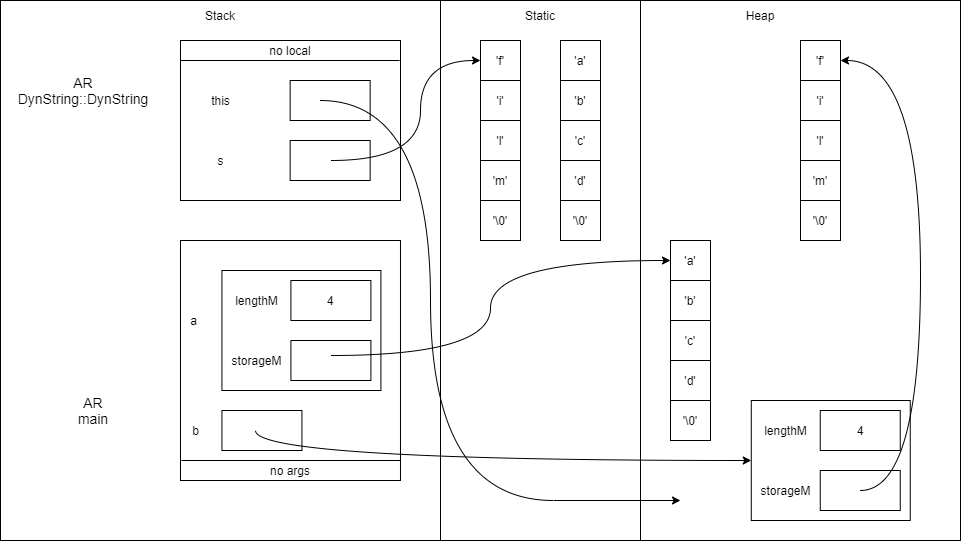

The diagram above was exported from draw.io. Its source (the exported page's mxGraphModel, read from the mxfile embedded in the PNG):
<mxGraphModel dx="1038" dy="607" grid="1" gridSize="10" guides="1" tooltips="1" connect="1" arrows="1" fold="1" page="1" pageScale="1" pageWidth="850" pageHeight="1100" math="0" shadow="0">
  <root>
    <mxCell id="0" />
    <mxCell id="1" parent="0" />
    <mxCell id="m10nChbahwYUMVB2nYBK-4" value="" style="rounded=0;whiteSpace=wrap;html=1;" parent="1" vertex="1">
      <mxGeometry x="120" y="360" width="960" height="540" as="geometry" />
    </mxCell>
    <mxCell id="stOWys9pD0_sakDn46Ev-13" value="" style="rounded=0;whiteSpace=wrap;html=1;" parent="1" vertex="1">
      <mxGeometry x="299.98" y="600" width="220" height="240" as="geometry" />
    </mxCell>
    <mxCell id="stOWys9pD0_sakDn46Ev-11" value="" style="rounded=0;whiteSpace=wrap;html=1;" parent="1" vertex="1">
      <mxGeometry x="300" y="400" width="220" height="160" as="geometry" />
    </mxCell>
    <mxCell id="stOWys9pD0_sakDn46Ev-12" value="" style="rounded=0;whiteSpace=wrap;html=1;fontStyle=1" parent="1" vertex="1">
      <mxGeometry x="409.65000000000003" y="440" width="80" height="40" as="geometry" />
    </mxCell>
    <mxCell id="PJE20yASwqty7nJTHeP5-4" value="AR&lt;br style=&quot;font-size: 14px&quot;&gt;main" style="text;html=1;strokeColor=none;fillColor=none;align=center;verticalAlign=middle;whiteSpace=wrap;rounded=0;fontSize=14;" parent="1" vertex="1">
      <mxGeometry x="171.94102564102562" y="750" width="82.05128205128204" height="40" as="geometry" />
    </mxCell>
    <mxCell id="5OTEoSfdiRqcfT02eXME-11" value="" style="endArrow=none;html=1;" parent="1" edge="1">
      <mxGeometry x="141.91897435897437" y="620" width="51.28205128205128" height="50" as="geometry">
        <mxPoint x="300.8933333333332" y="820" as="sourcePoint" />
        <mxPoint x="519.98" y="820" as="targetPoint" />
        <Array as="points" />
      </mxGeometry>
    </mxCell>
    <mxCell id="uWGll-0CbrgkMA_lIn7q-4" value="a" style="text;html=1;align=center;verticalAlign=middle;resizable=0;points=[];autosize=1;strokeColor=none;fillColor=none;" parent="1" vertex="1">
      <mxGeometry x="302.57" y="670" width="20" height="20" as="geometry" />
    </mxCell>
    <mxCell id="nybA2YcWLfIz0iM2jKi8-2" value="AR&lt;br&gt;DynString::DynString" style="text;html=1;strokeColor=none;fillColor=none;align=center;verticalAlign=middle;whiteSpace=wrap;rounded=0;fontSize=14;" parent="1" vertex="1">
      <mxGeometry x="133" y="430" width="139.96" height="40" as="geometry" />
    </mxCell>
    <mxCell id="nybA2YcWLfIz0iM2jKi8-5" value="" style="endArrow=none;html=1;" parent="1" edge="1">
      <mxGeometry x="272.9533333333334" y="400" width="51.28205128205128" height="50" as="geometry">
        <mxPoint x="300" y="420" as="sourcePoint" />
        <mxPoint x="519.1071794871793" y="420" as="targetPoint" />
      </mxGeometry>
    </mxCell>
    <mxCell id="nybA2YcWLfIz0iM2jKi8-6" value="this" style="text;html=1;align=center;verticalAlign=middle;resizable=0;points=[];autosize=1;strokeColor=none;fillColor=none;" parent="1" vertex="1">
      <mxGeometry x="324.64000000000004" y="450" width="30" height="20" as="geometry" />
    </mxCell>
    <mxCell id="qnV2X_WM88TbcoemKHRD-1" value="" style="rounded=0;whiteSpace=wrap;html=1;" parent="1" vertex="1">
      <mxGeometry x="409.65000000000003" y="500" width="80" height="40" as="geometry" />
    </mxCell>
    <mxCell id="qnV2X_WM88TbcoemKHRD-3" value="s" style="text;html=1;align=center;verticalAlign=middle;resizable=0;points=[];autosize=1;strokeColor=none;fillColor=none;" parent="1" vertex="1">
      <mxGeometry x="329.64000000000004" y="510" width="20" height="20" as="geometry" />
    </mxCell>
    <mxCell id="stOWys9pD0_sakDn46Ev-1" value="" style="rounded=0;whiteSpace=wrap;html=1;" parent="1" vertex="1">
      <mxGeometry x="341.4399999999999" y="630" width="158.97" height="120" as="geometry" />
    </mxCell>
    <mxCell id="stOWys9pD0_sakDn46Ev-2" value="4" style="rounded=0;whiteSpace=wrap;html=1;" parent="1" vertex="1">
      <mxGeometry x="410.4099999999999" y="640" width="80" height="40" as="geometry" />
    </mxCell>
    <mxCell id="stOWys9pD0_sakDn46Ev-3" value="" style="rounded=0;whiteSpace=wrap;html=1;" parent="1" vertex="1">
      <mxGeometry x="410.4099999999999" y="700" width="80" height="40" as="geometry" />
    </mxCell>
    <mxCell id="stOWys9pD0_sakDn46Ev-4" value="lengthM" style="text;html=1;align=center;verticalAlign=middle;resizable=0;points=[];autosize=1;strokeColor=none;fillColor=none;" parent="1" vertex="1">
      <mxGeometry x="345.6599999999999" y="650" width="60" height="20" as="geometry" />
    </mxCell>
    <mxCell id="stOWys9pD0_sakDn46Ev-5" value="storageM" style="text;html=1;align=center;verticalAlign=middle;resizable=0;points=[];autosize=1;strokeColor=none;fillColor=none;" parent="1" vertex="1">
      <mxGeometry x="340.6599999999999" y="710" width="70" height="20" as="geometry" />
    </mxCell>
    <mxCell id="stOWys9pD0_sakDn46Ev-7" value="no local" style="text;html=1;strokeColor=none;fillColor=none;align=center;verticalAlign=middle;whiteSpace=wrap;rounded=0;" parent="1" vertex="1">
      <mxGeometry x="363.8446153846154" y="400" width="92.30769230769229" height="20" as="geometry" />
    </mxCell>
    <mxCell id="stOWys9pD0_sakDn46Ev-14" value="no args" style="text;html=1;strokeColor=none;fillColor=none;align=center;verticalAlign=middle;whiteSpace=wrap;rounded=0;" parent="1" vertex="1">
      <mxGeometry x="363.8246153846154" y="820" width="92.30769230769229" height="20" as="geometry" />
    </mxCell>
    <mxCell id="stOWys9pD0_sakDn46Ev-25" value="" style="group" parent="1" vertex="1" connectable="0">
      <mxGeometry x="600" y="400" width="40" height="200" as="geometry" />
    </mxCell>
    <mxCell id="stOWys9pD0_sakDn46Ev-15" value="'f'" style="rounded=0;whiteSpace=wrap;html=1;" parent="stOWys9pD0_sakDn46Ev-25" vertex="1">
      <mxGeometry width="40" height="40" as="geometry" />
    </mxCell>
    <mxCell id="stOWys9pD0_sakDn46Ev-16" value="'i'" style="rounded=0;whiteSpace=wrap;html=1;" parent="stOWys9pD0_sakDn46Ev-25" vertex="1">
      <mxGeometry y="40" width="40" height="40" as="geometry" />
    </mxCell>
    <mxCell id="stOWys9pD0_sakDn46Ev-17" value="'l'" style="rounded=0;whiteSpace=wrap;html=1;" parent="stOWys9pD0_sakDn46Ev-25" vertex="1">
      <mxGeometry y="80" width="40" height="40" as="geometry" />
    </mxCell>
    <mxCell id="stOWys9pD0_sakDn46Ev-18" value="'m'" style="rounded=0;whiteSpace=wrap;html=1;" parent="stOWys9pD0_sakDn46Ev-25" vertex="1">
      <mxGeometry y="120" width="40" height="40" as="geometry" />
    </mxCell>
    <mxCell id="stOWys9pD0_sakDn46Ev-19" value="'\0'" style="rounded=0;whiteSpace=wrap;html=1;" parent="stOWys9pD0_sakDn46Ev-25" vertex="1">
      <mxGeometry y="160" width="40" height="40" as="geometry" />
    </mxCell>
    <mxCell id="stOWys9pD0_sakDn46Ev-26" value="" style="group" parent="1" vertex="1" connectable="0">
      <mxGeometry x="790" y="600" width="40" height="200" as="geometry" />
    </mxCell>
    <mxCell id="stOWys9pD0_sakDn46Ev-27" value="'a'" style="rounded=0;whiteSpace=wrap;html=1;" parent="stOWys9pD0_sakDn46Ev-26" vertex="1">
      <mxGeometry width="40" height="40" as="geometry" />
    </mxCell>
    <mxCell id="stOWys9pD0_sakDn46Ev-28" value="'b'" style="rounded=0;whiteSpace=wrap;html=1;" parent="stOWys9pD0_sakDn46Ev-26" vertex="1">
      <mxGeometry y="40" width="40" height="40" as="geometry" />
    </mxCell>
    <mxCell id="stOWys9pD0_sakDn46Ev-29" value="'c'" style="rounded=0;whiteSpace=wrap;html=1;" parent="stOWys9pD0_sakDn46Ev-26" vertex="1">
      <mxGeometry y="80" width="40" height="40" as="geometry" />
    </mxCell>
    <mxCell id="stOWys9pD0_sakDn46Ev-30" value="'d'" style="rounded=0;whiteSpace=wrap;html=1;" parent="stOWys9pD0_sakDn46Ev-26" vertex="1">
      <mxGeometry y="120" width="40" height="40" as="geometry" />
    </mxCell>
    <mxCell id="stOWys9pD0_sakDn46Ev-31" value="'\0'" style="rounded=0;whiteSpace=wrap;html=1;" parent="stOWys9pD0_sakDn46Ev-26" vertex="1">
      <mxGeometry y="160" width="40" height="40" as="geometry" />
    </mxCell>
    <mxCell id="stOWys9pD0_sakDn46Ev-33" value="" style="curved=1;endArrow=classic;html=1;rounded=0;edgeStyle=orthogonalEdgeStyle;entryX=0;entryY=0.5;entryDx=0;entryDy=0;" parent="1" edge="1">
      <mxGeometry width="50" height="50" relative="1" as="geometry">
        <mxPoint x="450.40999999999985" y="520" as="sourcePoint" />
        <mxPoint x="600" y="420" as="targetPoint" />
        <Array as="points">
          <mxPoint x="540" y="520" />
          <mxPoint x="540" y="420" />
        </Array>
      </mxGeometry>
    </mxCell>
    <mxCell id="stOWys9pD0_sakDn46Ev-38" value="Stack" style="text;html=1;strokeColor=none;fillColor=none;align=center;verticalAlign=middle;whiteSpace=wrap;rounded=0;" parent="1" vertex="1">
      <mxGeometry x="309.64" y="360" width="60" height="30" as="geometry" />
    </mxCell>
    <mxCell id="stOWys9pD0_sakDn46Ev-39" value="Static" style="text;html=1;strokeColor=none;fillColor=none;align=center;verticalAlign=middle;whiteSpace=wrap;rounded=0;" parent="1" vertex="1">
      <mxGeometry x="630" y="360" width="60" height="30" as="geometry" />
    </mxCell>
    <mxCell id="stOWys9pD0_sakDn46Ev-40" value="Heap" style="text;html=1;strokeColor=none;fillColor=none;align=center;verticalAlign=middle;whiteSpace=wrap;rounded=0;" parent="1" vertex="1">
      <mxGeometry x="850" y="360" width="60" height="30" as="geometry" />
    </mxCell>
    <mxCell id="stOWys9pD0_sakDn46Ev-41" value="" style="curved=1;endArrow=classic;html=1;rounded=0;edgeStyle=orthogonalEdgeStyle;entryX=0;entryY=0.5;entryDx=0;entryDy=0;" parent="1" target="stOWys9pD0_sakDn46Ev-27" edge="1">
      <mxGeometry width="50" height="50" relative="1" as="geometry">
        <mxPoint x="450.40999999999997" y="715" as="sourcePoint" />
        <mxPoint x="500.40999999999997" y="665" as="targetPoint" />
        <Array as="points">
          <mxPoint x="610" y="715" />
          <mxPoint x="610" y="620" />
        </Array>
      </mxGeometry>
    </mxCell>
    <mxCell id="m10nChbahwYUMVB2nYBK-1" value="" style="endArrow=none;html=1;rounded=0;edgeStyle=orthogonalEdgeStyle;" parent="1" edge="1">
      <mxGeometry width="50" height="50" relative="1" as="geometry">
        <mxPoint x="560" y="900" as="sourcePoint" />
        <mxPoint x="560" y="360" as="targetPoint" />
      </mxGeometry>
    </mxCell>
    <mxCell id="m10nChbahwYUMVB2nYBK-2" value="" style="endArrow=none;html=1;rounded=0;edgeStyle=orthogonalEdgeStyle;" parent="1" edge="1">
      <mxGeometry width="50" height="50" relative="1" as="geometry">
        <mxPoint x="760" y="900" as="sourcePoint" />
        <mxPoint x="760" y="360" as="targetPoint" />
      </mxGeometry>
    </mxCell>
    <mxCell id="m10nChbahwYUMVB2nYBK-5" value="" style="rounded=0;whiteSpace=wrap;html=1;" parent="1" vertex="1">
      <mxGeometry x="341.43999999999994" y="770" width="80" height="40" as="geometry" />
    </mxCell>
    <mxCell id="m10nChbahwYUMVB2nYBK-6" value="b" style="text;html=1;align=center;verticalAlign=middle;resizable=0;points=[];autosize=1;strokeColor=none;fillColor=none;" parent="1" vertex="1">
      <mxGeometry x="304.64" y="780" width="20" height="20" as="geometry" />
    </mxCell>
    <mxCell id="m10nChbahwYUMVB2nYBK-7" value="" style="rounded=0;whiteSpace=wrap;html=1;" parent="1" vertex="1">
      <mxGeometry x="870.7799999999999" y="760" width="158.97" height="120" as="geometry" />
    </mxCell>
    <mxCell id="m10nChbahwYUMVB2nYBK-8" value="4" style="rounded=0;whiteSpace=wrap;html=1;" parent="1" vertex="1">
      <mxGeometry x="939.7499999999999" y="770" width="80" height="40" as="geometry" />
    </mxCell>
    <mxCell id="m10nChbahwYUMVB2nYBK-9" value="" style="rounded=0;whiteSpace=wrap;html=1;" parent="1" vertex="1">
      <mxGeometry x="939.7499999999999" y="830" width="80" height="40" as="geometry" />
    </mxCell>
    <mxCell id="m10nChbahwYUMVB2nYBK-10" value="lengthM" style="text;html=1;align=center;verticalAlign=middle;resizable=0;points=[];autosize=1;strokeColor=none;fillColor=none;" parent="1" vertex="1">
      <mxGeometry x="874.9999999999999" y="780" width="60" height="20" as="geometry" />
    </mxCell>
    <mxCell id="m10nChbahwYUMVB2nYBK-12" value="" style="curved=1;endArrow=classic;html=1;rounded=0;edgeStyle=orthogonalEdgeStyle;entryX=0;entryY=0.5;entryDx=0;entryDy=0;" parent="1" target="m10nChbahwYUMVB2nYBK-7" edge="1">
      <mxGeometry width="50" height="50" relative="1" as="geometry">
        <mxPoint x="375" y="790" as="sourcePoint" />
        <mxPoint x="425" y="740" as="targetPoint" />
        <Array as="points">
          <mxPoint x="375" y="820" />
        </Array>
      </mxGeometry>
    </mxCell>
    <mxCell id="m10nChbahwYUMVB2nYBK-14" value="" style="curved=1;endArrow=classic;html=1;rounded=0;edgeStyle=orthogonalEdgeStyle;" parent="1" edge="1">
      <mxGeometry width="50" height="50" relative="1" as="geometry">
        <mxPoint x="439.65" y="460" as="sourcePoint" />
        <mxPoint x="800" y="860" as="targetPoint" />
        <Array as="points">
          <mxPoint x="550" y="460" />
          <mxPoint x="550" y="860" />
          <mxPoint x="796" y="860" />
        </Array>
      </mxGeometry>
    </mxCell>
    <mxCell id="m10nChbahwYUMVB2nYBK-15" value="storageM" style="text;html=1;align=center;verticalAlign=middle;resizable=0;points=[];autosize=1;strokeColor=none;fillColor=none;" parent="1" vertex="1">
      <mxGeometry x="869.9999999999999" y="840" width="70" height="20" as="geometry" />
    </mxCell>
    <mxCell id="m10nChbahwYUMVB2nYBK-16" value="" style="group" parent="1" vertex="1" connectable="0">
      <mxGeometry x="920" y="400" width="40" height="200" as="geometry" />
    </mxCell>
    <mxCell id="m10nChbahwYUMVB2nYBK-17" value="'f'" style="rounded=0;whiteSpace=wrap;html=1;" parent="m10nChbahwYUMVB2nYBK-16" vertex="1">
      <mxGeometry width="40" height="40" as="geometry" />
    </mxCell>
    <mxCell id="m10nChbahwYUMVB2nYBK-18" value="'i'" style="rounded=0;whiteSpace=wrap;html=1;" parent="m10nChbahwYUMVB2nYBK-16" vertex="1">
      <mxGeometry y="40" width="40" height="40" as="geometry" />
    </mxCell>
    <mxCell id="m10nChbahwYUMVB2nYBK-19" value="'l'" style="rounded=0;whiteSpace=wrap;html=1;" parent="m10nChbahwYUMVB2nYBK-16" vertex="1">
      <mxGeometry y="80" width="40" height="40" as="geometry" />
    </mxCell>
    <mxCell id="m10nChbahwYUMVB2nYBK-20" value="'m'" style="rounded=0;whiteSpace=wrap;html=1;" parent="m10nChbahwYUMVB2nYBK-16" vertex="1">
      <mxGeometry y="120" width="40" height="40" as="geometry" />
    </mxCell>
    <mxCell id="m10nChbahwYUMVB2nYBK-21" value="'\0'" style="rounded=0;whiteSpace=wrap;html=1;" parent="m10nChbahwYUMVB2nYBK-16" vertex="1">
      <mxGeometry y="160" width="40" height="40" as="geometry" />
    </mxCell>
    <mxCell id="m10nChbahwYUMVB2nYBK-22" value="" style="curved=1;endArrow=classic;html=1;rounded=0;edgeStyle=orthogonalEdgeStyle;entryX=1;entryY=0.5;entryDx=0;entryDy=0;" parent="1" target="m10nChbahwYUMVB2nYBK-17" edge="1">
      <mxGeometry width="50" height="50" relative="1" as="geometry">
        <mxPoint x="979.75" y="850" as="sourcePoint" />
        <mxPoint x="1029.75" y="800" as="targetPoint" />
        <Array as="points">
          <mxPoint x="1040" y="850" />
          <mxPoint x="1040" y="420" />
        </Array>
      </mxGeometry>
    </mxCell>
    <mxCell id="dLxdA5cWl7y9HCGELI2g-7" value="" style="group" parent="1" vertex="1" connectable="0">
      <mxGeometry x="680" y="400" width="40" height="200" as="geometry" />
    </mxCell>
    <mxCell id="dLxdA5cWl7y9HCGELI2g-8" value="'a'" style="rounded=0;whiteSpace=wrap;html=1;" parent="dLxdA5cWl7y9HCGELI2g-7" vertex="1">
      <mxGeometry width="40" height="40" as="geometry" />
    </mxCell>
    <mxCell id="dLxdA5cWl7y9HCGELI2g-9" value="'b'" style="rounded=0;whiteSpace=wrap;html=1;" parent="dLxdA5cWl7y9HCGELI2g-7" vertex="1">
      <mxGeometry y="40" width="40" height="40" as="geometry" />
    </mxCell>
    <mxCell id="dLxdA5cWl7y9HCGELI2g-10" value="'c'" style="rounded=0;whiteSpace=wrap;html=1;" parent="dLxdA5cWl7y9HCGELI2g-7" vertex="1">
      <mxGeometry y="80" width="40" height="40" as="geometry" />
    </mxCell>
    <mxCell id="dLxdA5cWl7y9HCGELI2g-11" value="'d'" style="rounded=0;whiteSpace=wrap;html=1;" parent="dLxdA5cWl7y9HCGELI2g-7" vertex="1">
      <mxGeometry y="120" width="40" height="40" as="geometry" />
    </mxCell>
    <mxCell id="dLxdA5cWl7y9HCGELI2g-12" value="'\0'" style="rounded=0;whiteSpace=wrap;html=1;" parent="dLxdA5cWl7y9HCGELI2g-7" vertex="1">
      <mxGeometry y="160" width="40" height="40" as="geometry" />
    </mxCell>
  </root>
</mxGraphModel>